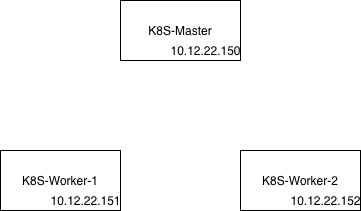

The diagram above was exported from draw.io. Its source (the exported page's mxGraphModel, read from the mxfile embedded in the PNG):
<mxGraphModel dx="885" dy="682" grid="0" gridSize="10" guides="1" tooltips="1" connect="1" arrows="1" fold="1" page="1" pageScale="1" pageWidth="850" pageHeight="1100" math="0" shadow="0">
  <root>
    <mxCell id="0" />
    <mxCell id="1" parent="0" />
    <mxCell id="eAbc4YHThlH_CLRWFs26-1" value="K8S-Master" style="rounded=0;whiteSpace=wrap;html=1;" parent="1" vertex="1">
      <mxGeometry x="140" y="15" width="120" height="60" as="geometry" />
    </mxCell>
    <mxCell id="eAbc4YHThlH_CLRWFs26-2" value="K8S-Worker-1" style="rounded=0;whiteSpace=wrap;html=1;" parent="1" vertex="1">
      <mxGeometry x="20" y="165" width="120" height="60" as="geometry" />
    </mxCell>
    <mxCell id="eAbc4YHThlH_CLRWFs26-3" value="K8S-Worker-2" style="rounded=0;whiteSpace=wrap;html=1;" parent="1" vertex="1">
      <mxGeometry x="260" y="165" width="120" height="60" as="geometry" />
    </mxCell>
    <mxCell id="eAbc4YHThlH_CLRWFs26-4" value="&lt;span&gt;10.12.22.150&lt;/span&gt;" style="text;html=1;strokeColor=none;fillColor=none;align=center;verticalAlign=middle;whiteSpace=wrap;rounded=0;" parent="1" vertex="1">
      <mxGeometry x="190" y="55" width="70" height="20" as="geometry" />
    </mxCell>
    <mxCell id="eAbc4YHThlH_CLRWFs26-5" value="&lt;span&gt;10.12.22.151&lt;/span&gt;" style="text;html=1;strokeColor=none;fillColor=none;align=center;verticalAlign=middle;whiteSpace=wrap;rounded=0;" parent="1" vertex="1">
      <mxGeometry x="70" y="205" width="70" height="20" as="geometry" />
    </mxCell>
    <mxCell id="eAbc4YHThlH_CLRWFs26-6" value="&lt;span&gt;10.12.22.152&lt;/span&gt;" style="text;html=1;strokeColor=none;fillColor=none;align=center;verticalAlign=middle;whiteSpace=wrap;rounded=0;" parent="1" vertex="1">
      <mxGeometry x="310" y="205" width="70" height="20" as="geometry" />
    </mxCell>
  </root>
</mxGraphModel>